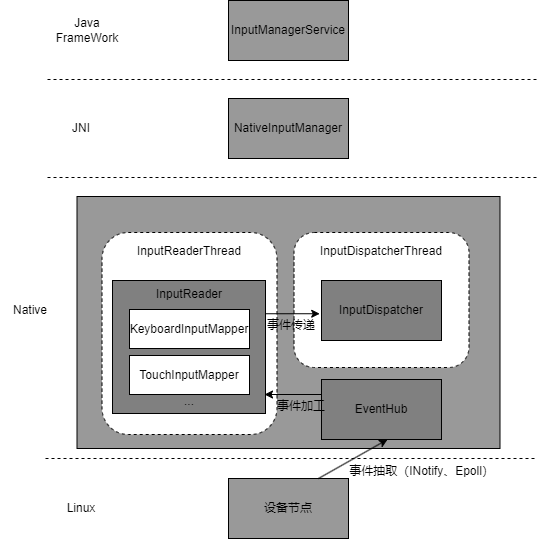

The diagram above was exported from draw.io. Its source (the exported page's mxGraphModel, read from the mxfile embedded in the PNG):
<mxGraphModel dx="2500" dy="887" grid="0" gridSize="10" guides="1" tooltips="1" connect="1" arrows="1" fold="1" page="1" pageScale="1" pageWidth="827" pageHeight="1169" math="0" shadow="0">
  <root>
    <mxCell id="0" />
    <mxCell id="1" parent="0" />
    <mxCell id="GA_v7Q0QWnfqLBzxhbFh-1" value="InputManagerService" style="rounded=0;whiteSpace=wrap;html=1;fillColor=#999999;" vertex="1" parent="1">
      <mxGeometry x="181" y="353" width="120" height="60" as="geometry" />
    </mxCell>
    <mxCell id="GA_v7Q0QWnfqLBzxhbFh-2" value="NativeInputManager" style="rounded=0;whiteSpace=wrap;html=1;fillColor=#999999;" vertex="1" parent="1">
      <mxGeometry x="181" y="451" width="120" height="60" as="geometry" />
    </mxCell>
    <mxCell id="GA_v7Q0QWnfqLBzxhbFh-3" value="" style="rounded=0;whiteSpace=wrap;html=1;fillColor=#999999;" vertex="1" parent="1">
      <mxGeometry x="29.5" y="549" width="423" height="252" as="geometry" />
    </mxCell>
    <mxCell id="GA_v7Q0QWnfqLBzxhbFh-4" value="" style="rounded=1;whiteSpace=wrap;html=1;fillColor=#FFFFFF;dashed=1;" vertex="1" parent="1">
      <mxGeometry x="54.5" y="585" width="175" height="202" as="geometry" />
    </mxCell>
    <mxCell id="GA_v7Q0QWnfqLBzxhbFh-5" value="InputReaderThread" style="text;html=1;strokeColor=none;fillColor=none;align=center;verticalAlign=middle;whiteSpace=wrap;rounded=0;dashed=1;" vertex="1" parent="1">
      <mxGeometry x="112" y="589" width="60" height="30" as="geometry" />
    </mxCell>
    <mxCell id="GA_v7Q0QWnfqLBzxhbFh-6" value="" style="rounded=0;whiteSpace=wrap;html=1;fillColor=#808080;" vertex="1" parent="1">
      <mxGeometry x="65" y="633" width="153" height="133" as="geometry" />
    </mxCell>
    <mxCell id="GA_v7Q0QWnfqLBzxhbFh-7" value="" style="rounded=1;whiteSpace=wrap;html=1;fillColor=#FFFFFF;dashed=1;" vertex="1" parent="1">
      <mxGeometry x="246.5" y="585" width="175" height="135" as="geometry" />
    </mxCell>
    <mxCell id="GA_v7Q0QWnfqLBzxhbFh-8" value="InputDispatcher" style="rounded=0;whiteSpace=wrap;html=1;fillColor=#808080;" vertex="1" parent="1">
      <mxGeometry x="274" y="633" width="120" height="60" as="geometry" />
    </mxCell>
    <mxCell id="GA_v7Q0QWnfqLBzxhbFh-9" value="InputDispatcherThread" style="text;html=1;strokeColor=none;fillColor=none;align=center;verticalAlign=middle;whiteSpace=wrap;rounded=0;dashed=1;" vertex="1" parent="1">
      <mxGeometry x="304" y="589" width="60" height="30" as="geometry" />
    </mxCell>
    <mxCell id="GA_v7Q0QWnfqLBzxhbFh-10" value="EventHub" style="rounded=0;whiteSpace=wrap;html=1;fillColor=#808080;" vertex="1" parent="1">
      <mxGeometry x="274" y="732" width="120" height="60" as="geometry" />
    </mxCell>
    <mxCell id="GA_v7Q0QWnfqLBzxhbFh-11" value="设备节点" style="rounded=0;whiteSpace=wrap;html=1;fillColor=#999999;" vertex="1" parent="1">
      <mxGeometry x="181" y="831" width="120" height="60" as="geometry" />
    </mxCell>
    <mxCell id="GA_v7Q0QWnfqLBzxhbFh-12" value="" style="endArrow=none;dashed=1;html=1;rounded=0;" edge="1" parent="1">
      <mxGeometry width="50" height="50" relative="1" as="geometry">
        <mxPoint y="432" as="sourcePoint" />
        <mxPoint x="491" y="432" as="targetPoint" />
      </mxGeometry>
    </mxCell>
    <mxCell id="GA_v7Q0QWnfqLBzxhbFh-13" value="" style="endArrow=none;dashed=1;html=1;rounded=0;" edge="1" parent="1">
      <mxGeometry width="50" height="50" relative="1" as="geometry">
        <mxPoint y="530" as="sourcePoint" />
        <mxPoint x="491" y="530" as="targetPoint" />
      </mxGeometry>
    </mxCell>
    <mxCell id="GA_v7Q0QWnfqLBzxhbFh-14" value="" style="endArrow=none;dashed=1;html=1;rounded=0;" edge="1" parent="1">
      <mxGeometry width="50" height="50" relative="1" as="geometry">
        <mxPoint x="-2" y="811" as="sourcePoint" />
        <mxPoint x="489" y="811" as="targetPoint" />
      </mxGeometry>
    </mxCell>
    <mxCell id="GA_v7Q0QWnfqLBzxhbFh-15" value="Java FrameWork" style="text;html=1;strokeColor=none;fillColor=none;align=center;verticalAlign=middle;whiteSpace=wrap;rounded=0;" vertex="1" parent="1">
      <mxGeometry x="10" y="368" width="60" height="30" as="geometry" />
    </mxCell>
    <mxCell id="GA_v7Q0QWnfqLBzxhbFh-16" value="JNI" style="text;html=1;strokeColor=none;fillColor=none;align=center;verticalAlign=middle;whiteSpace=wrap;rounded=0;" vertex="1" parent="1">
      <mxGeometry x="4" y="466" width="60" height="30" as="geometry" />
    </mxCell>
    <mxCell id="GA_v7Q0QWnfqLBzxhbFh-17" value="Native" style="text;html=1;strokeColor=none;fillColor=none;align=center;verticalAlign=middle;whiteSpace=wrap;rounded=0;" vertex="1" parent="1">
      <mxGeometry x="-47" y="648" width="60" height="30" as="geometry" />
    </mxCell>
    <mxCell id="GA_v7Q0QWnfqLBzxhbFh-18" value="Linux" style="text;html=1;strokeColor=none;fillColor=none;align=center;verticalAlign=middle;whiteSpace=wrap;rounded=0;" vertex="1" parent="1">
      <mxGeometry x="4" y="846" width="60" height="30" as="geometry" />
    </mxCell>
    <mxCell id="GA_v7Q0QWnfqLBzxhbFh-19" value="KeyboardInputMapper" style="rounded=0;whiteSpace=wrap;html=1;" vertex="1" parent="1">
      <mxGeometry x="82" y="662" width="120" height="39" as="geometry" />
    </mxCell>
    <mxCell id="GA_v7Q0QWnfqLBzxhbFh-20" value="TouchInputMapper" style="rounded=0;whiteSpace=wrap;html=1;" vertex="1" parent="1">
      <mxGeometry x="82" y="708" width="120" height="39" as="geometry" />
    </mxCell>
    <mxCell id="GA_v7Q0QWnfqLBzxhbFh-21" value="InputReader" style="text;html=1;strokeColor=none;fillColor=none;align=center;verticalAlign=middle;whiteSpace=wrap;rounded=0;dashed=1;" vertex="1" parent="1">
      <mxGeometry x="111.5" y="632" width="60" height="30" as="geometry" />
    </mxCell>
    <mxCell id="GA_v7Q0QWnfqLBzxhbFh-22" value="..." style="text;html=1;strokeColor=none;fillColor=none;align=center;verticalAlign=middle;whiteSpace=wrap;rounded=0;dashed=1;" vertex="1" parent="1">
      <mxGeometry x="111.5" y="739" width="60" height="30" as="geometry" />
    </mxCell>
    <mxCell id="GA_v7Q0QWnfqLBzxhbFh-24" value="" style="endArrow=classic;html=1;rounded=0;exitX=0.75;exitY=0;exitDx=0;exitDy=0;" edge="1" parent="1" source="GA_v7Q0QWnfqLBzxhbFh-11">
      <mxGeometry width="50" height="50" relative="1" as="geometry">
        <mxPoint x="290" y="842" as="sourcePoint" />
        <mxPoint x="340" y="792" as="targetPoint" />
      </mxGeometry>
    </mxCell>
    <mxCell id="GA_v7Q0QWnfqLBzxhbFh-25" value="事件抽取（INotify、Epoll）" style="text;html=1;align=center;verticalAlign=middle;resizable=0;points=[];autosize=1;strokeColor=none;fillColor=none;" vertex="1" parent="1">
      <mxGeometry x="292" y="811" width="163" height="26" as="geometry" />
    </mxCell>
    <mxCell id="GA_v7Q0QWnfqLBzxhbFh-27" value="" style="endArrow=classic;html=1;rounded=0;exitX=0;exitY=0.25;exitDx=0;exitDy=0;" edge="1" parent="1" source="GA_v7Q0QWnfqLBzxhbFh-10">
      <mxGeometry width="50" height="50" relative="1" as="geometry">
        <mxPoint x="387" y="613" as="sourcePoint" />
        <mxPoint x="217" y="747" as="targetPoint" />
      </mxGeometry>
    </mxCell>
    <mxCell id="GA_v7Q0QWnfqLBzxhbFh-28" value="事件加工" style="text;html=1;strokeColor=none;fillColor=none;align=center;verticalAlign=middle;whiteSpace=wrap;rounded=0;" vertex="1" parent="1">
      <mxGeometry x="224" y="744" width="60" height="30" as="geometry" />
    </mxCell>
    <mxCell id="GA_v7Q0QWnfqLBzxhbFh-29" value="" style="endArrow=classic;html=1;rounded=0;exitX=1;exitY=0.25;exitDx=0;exitDy=0;entryX=-0.015;entryY=0.554;entryDx=0;entryDy=0;entryPerimeter=0;" edge="1" parent="1" source="GA_v7Q0QWnfqLBzxhbFh-6" target="GA_v7Q0QWnfqLBzxhbFh-8">
      <mxGeometry width="50" height="50" relative="1" as="geometry">
        <mxPoint x="323" y="714" as="sourcePoint" />
        <mxPoint x="373" y="664" as="targetPoint" />
      </mxGeometry>
    </mxCell>
    <mxCell id="GA_v7Q0QWnfqLBzxhbFh-30" value="事件传递" style="text;html=1;strokeColor=none;fillColor=none;align=center;verticalAlign=middle;whiteSpace=wrap;rounded=0;" vertex="1" parent="1">
      <mxGeometry x="214" y="663" width="60" height="30" as="geometry" />
    </mxCell>
  </root>
</mxGraphModel>